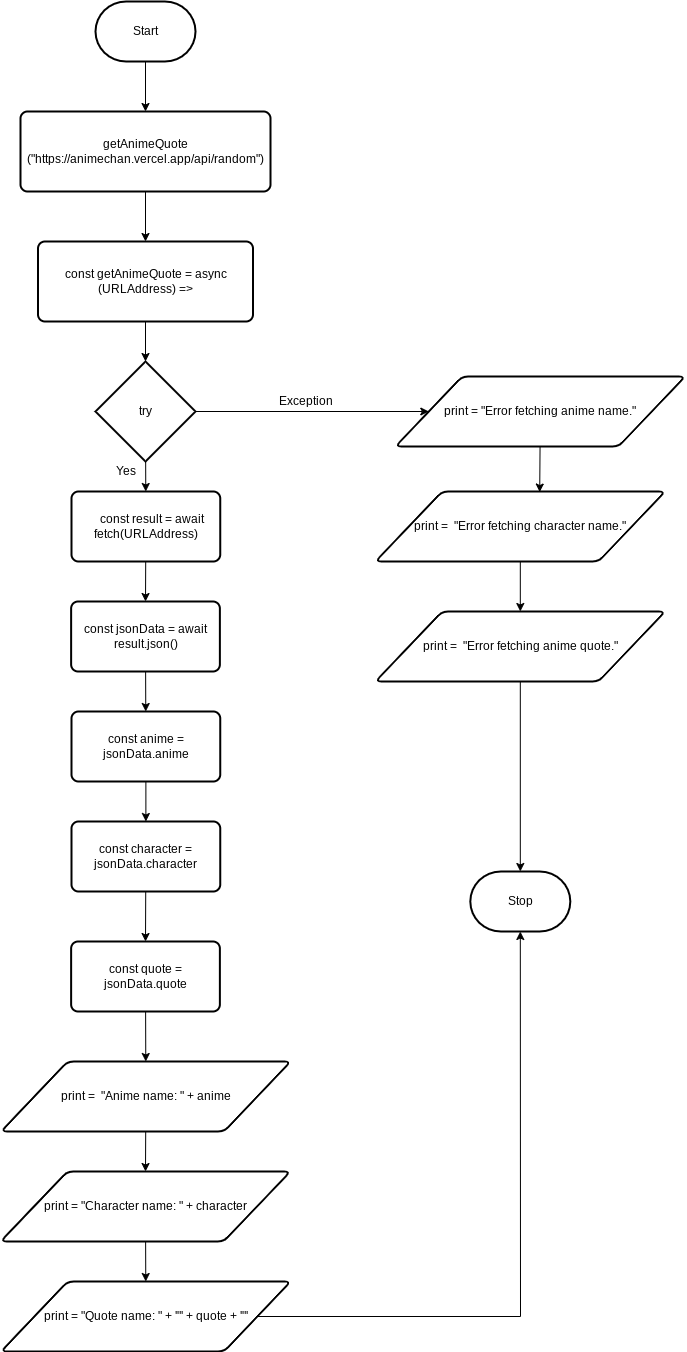

The diagram above was exported from draw.io. Its source (the exported page's mxGraphModel, read from the mxfile embedded in the PNG):
<mxGraphModel dx="909" dy="561" grid="1" gridSize="10" guides="1" tooltips="1" connect="1" arrows="1" fold="1" page="1" pageScale="1" pageWidth="850" pageHeight="1100" math="0" shadow="0">
  <root>
    <mxCell id="0" />
    <mxCell id="1" parent="0" />
    <mxCell id="10" style="edgeStyle=none;html=1;entryX=0.5;entryY=0;entryDx=0;entryDy=0;" edge="1" parent="1" source="2" target="4">
      <mxGeometry relative="1" as="geometry" />
    </mxCell>
    <mxCell id="2" value="Start" style="strokeWidth=2;html=1;shape=mxgraph.flowchart.terminator;whiteSpace=wrap;" parent="1" vertex="1">
      <mxGeometry x="300" y="220" width="100" height="60" as="geometry" />
    </mxCell>
    <mxCell id="12" style="edgeStyle=none;html=1;entryX=0.5;entryY=0;entryDx=0;entryDy=0;" edge="1" parent="1" source="4" target="11">
      <mxGeometry relative="1" as="geometry" />
    </mxCell>
    <mxCell id="4" value="getAnimeQuote&lt;br&gt;(&quot;https://animechan.vercel.app/api/random&quot;)" style="rounded=1;whiteSpace=wrap;html=1;absoluteArcSize=1;arcSize=14;strokeWidth=2;" parent="1" vertex="1">
      <mxGeometry x="225" y="330" width="250" height="80" as="geometry" />
    </mxCell>
    <mxCell id="14" style="edgeStyle=none;html=1;" edge="1" parent="1" source="11" target="13">
      <mxGeometry relative="1" as="geometry" />
    </mxCell>
    <mxCell id="11" value="const getAnimeQuote = async (URLAddress) =&amp;gt;" style="rounded=1;whiteSpace=wrap;html=1;absoluteArcSize=1;arcSize=14;strokeWidth=2;" vertex="1" parent="1">
      <mxGeometry x="242.5" y="460" width="215" height="80" as="geometry" />
    </mxCell>
    <mxCell id="17" style="edgeStyle=none;html=1;" edge="1" parent="1" source="13" target="15">
      <mxGeometry relative="1" as="geometry" />
    </mxCell>
    <mxCell id="34" style="edgeStyle=none;html=1;" edge="1" parent="1" source="13" target="33">
      <mxGeometry relative="1" as="geometry" />
    </mxCell>
    <mxCell id="13" value="try" style="strokeWidth=2;html=1;shape=mxgraph.flowchart.decision;whiteSpace=wrap;" vertex="1" parent="1">
      <mxGeometry x="300" y="580" width="100" height="100" as="geometry" />
    </mxCell>
    <mxCell id="19" style="edgeStyle=none;html=1;entryX=0.5;entryY=0;entryDx=0;entryDy=0;" edge="1" parent="1" source="15" target="18">
      <mxGeometry relative="1" as="geometry" />
    </mxCell>
    <mxCell id="15" value="&lt;div&gt;&amp;nbsp; &amp;nbsp; const result = await fetch(URLAddress)&lt;/div&gt;" style="rounded=1;whiteSpace=wrap;html=1;absoluteArcSize=1;arcSize=14;strokeWidth=2;" vertex="1" parent="1">
      <mxGeometry x="276" y="710" width="148.75" height="70" as="geometry" />
    </mxCell>
    <mxCell id="21" style="edgeStyle=none;html=1;" edge="1" parent="1" source="18" target="20">
      <mxGeometry relative="1" as="geometry" />
    </mxCell>
    <mxCell id="18" value="&lt;div&gt;const jsonData = await result.json()&lt;/div&gt;" style="rounded=1;whiteSpace=wrap;html=1;absoluteArcSize=1;arcSize=14;strokeWidth=2;" vertex="1" parent="1">
      <mxGeometry x="275.63" y="820" width="148.75" height="70" as="geometry" />
    </mxCell>
    <mxCell id="23" style="edgeStyle=none;html=1;entryX=0.5;entryY=0;entryDx=0;entryDy=0;" edge="1" parent="1" source="20" target="22">
      <mxGeometry relative="1" as="geometry" />
    </mxCell>
    <mxCell id="20" value="&lt;div&gt;const anime = jsonData.anime&lt;/div&gt;" style="rounded=1;whiteSpace=wrap;html=1;absoluteArcSize=1;arcSize=14;strokeWidth=2;" vertex="1" parent="1">
      <mxGeometry x="276" y="930" width="148.75" height="70" as="geometry" />
    </mxCell>
    <mxCell id="25" style="edgeStyle=none;html=1;entryX=0.5;entryY=0;entryDx=0;entryDy=0;" edge="1" parent="1" source="22" target="24">
      <mxGeometry relative="1" as="geometry" />
    </mxCell>
    <mxCell id="22" value="&lt;div&gt;const character = jsonData.character&lt;/div&gt;" style="rounded=1;whiteSpace=wrap;html=1;absoluteArcSize=1;arcSize=14;strokeWidth=2;" vertex="1" parent="1">
      <mxGeometry x="276" y="1040" width="148.75" height="70" as="geometry" />
    </mxCell>
    <mxCell id="27" style="edgeStyle=none;html=1;" edge="1" parent="1" source="24" target="26">
      <mxGeometry relative="1" as="geometry" />
    </mxCell>
    <mxCell id="24" value="&lt;div&gt;const quote = jsonData.quote&lt;/div&gt;" style="rounded=1;whiteSpace=wrap;html=1;absoluteArcSize=1;arcSize=14;strokeWidth=2;" vertex="1" parent="1">
      <mxGeometry x="275.63" y="1160" width="148.75" height="70" as="geometry" />
    </mxCell>
    <mxCell id="29" style="edgeStyle=none;html=1;entryX=0.5;entryY=0;entryDx=0;entryDy=0;" edge="1" parent="1" source="26" target="28">
      <mxGeometry relative="1" as="geometry" />
    </mxCell>
    <mxCell id="26" value="print =&amp;nbsp;&amp;nbsp;&quot;Anime name: &quot; + anime" style="shape=parallelogram;html=1;strokeWidth=2;perimeter=parallelogramPerimeter;whiteSpace=wrap;rounded=1;arcSize=12;size=0.23;" vertex="1" parent="1">
      <mxGeometry x="205.57" y="1280" width="289.62" height="70" as="geometry" />
    </mxCell>
    <mxCell id="31" style="edgeStyle=none;html=1;" edge="1" parent="1" source="28" target="30">
      <mxGeometry relative="1" as="geometry" />
    </mxCell>
    <mxCell id="28" value="print = &quot;Character name: &quot; + character" style="shape=parallelogram;html=1;strokeWidth=2;perimeter=parallelogramPerimeter;whiteSpace=wrap;rounded=1;arcSize=12;size=0.23;" vertex="1" parent="1">
      <mxGeometry x="205.19" y="1390" width="289.62" height="70" as="geometry" />
    </mxCell>
    <mxCell id="42" style="edgeStyle=none;html=1;entryX=0.5;entryY=1;entryDx=0;entryDy=0;entryPerimeter=0;rounded=0;" edge="1" parent="1" source="30" target="40">
      <mxGeometry relative="1" as="geometry">
        <Array as="points">
          <mxPoint x="725" y="1535" />
        </Array>
      </mxGeometry>
    </mxCell>
    <mxCell id="30" value="print =&amp;nbsp;&quot;Quote name: &quot; + '&quot;' + quote + '&quot;'" style="shape=parallelogram;html=1;strokeWidth=2;perimeter=parallelogramPerimeter;whiteSpace=wrap;rounded=1;arcSize=12;size=0.23;" vertex="1" parent="1">
      <mxGeometry x="205.57" y="1500" width="289.62" height="70" as="geometry" />
    </mxCell>
    <mxCell id="32" value="Yes" style="text;html=1;resizable=0;autosize=1;align=center;verticalAlign=middle;points=[];fillColor=none;strokeColor=none;rounded=0;" vertex="1" parent="1">
      <mxGeometry x="310" y="680" width="40" height="20" as="geometry" />
    </mxCell>
    <mxCell id="36" style="edgeStyle=none;html=1;entryX=0.567;entryY=0.008;entryDx=0;entryDy=0;entryPerimeter=0;" edge="1" parent="1" source="33" target="35">
      <mxGeometry relative="1" as="geometry" />
    </mxCell>
    <mxCell id="33" value="print = &quot;Error fetching anime name.&quot;" style="shape=parallelogram;html=1;strokeWidth=2;perimeter=parallelogramPerimeter;whiteSpace=wrap;rounded=1;arcSize=12;size=0.23;" vertex="1" parent="1">
      <mxGeometry x="600" y="595" width="289.62" height="70" as="geometry" />
    </mxCell>
    <mxCell id="38" style="edgeStyle=none;html=1;" edge="1" parent="1" source="35" target="37">
      <mxGeometry relative="1" as="geometry" />
    </mxCell>
    <mxCell id="35" value="print =&amp;nbsp;&amp;nbsp;&quot;Error fetching character name.&quot;" style="shape=parallelogram;html=1;strokeWidth=2;perimeter=parallelogramPerimeter;whiteSpace=wrap;rounded=1;arcSize=12;size=0.23;" vertex="1" parent="1">
      <mxGeometry x="580" y="710" width="289.62" height="70" as="geometry" />
    </mxCell>
    <mxCell id="41" style="edgeStyle=none;html=1;entryX=0.5;entryY=0;entryDx=0;entryDy=0;entryPerimeter=0;" edge="1" parent="1" source="37" target="40">
      <mxGeometry relative="1" as="geometry" />
    </mxCell>
    <mxCell id="37" value="print =&amp;nbsp;&amp;nbsp;&quot;Error fetching anime quote.&quot;" style="shape=parallelogram;html=1;strokeWidth=2;perimeter=parallelogramPerimeter;whiteSpace=wrap;rounded=1;arcSize=12;size=0.23;" vertex="1" parent="1">
      <mxGeometry x="580" y="830" width="289.62" height="70" as="geometry" />
    </mxCell>
    <mxCell id="39" value="Exception" style="text;html=1;resizable=0;autosize=1;align=center;verticalAlign=middle;points=[];fillColor=none;strokeColor=none;rounded=0;" vertex="1" parent="1">
      <mxGeometry x="475" y="610" width="70" height="20" as="geometry" />
    </mxCell>
    <mxCell id="40" value="Stop" style="strokeWidth=2;html=1;shape=mxgraph.flowchart.terminator;whiteSpace=wrap;" vertex="1" parent="1">
      <mxGeometry x="674.81" y="1090" width="100" height="60" as="geometry" />
    </mxCell>
  </root>
</mxGraphModel>